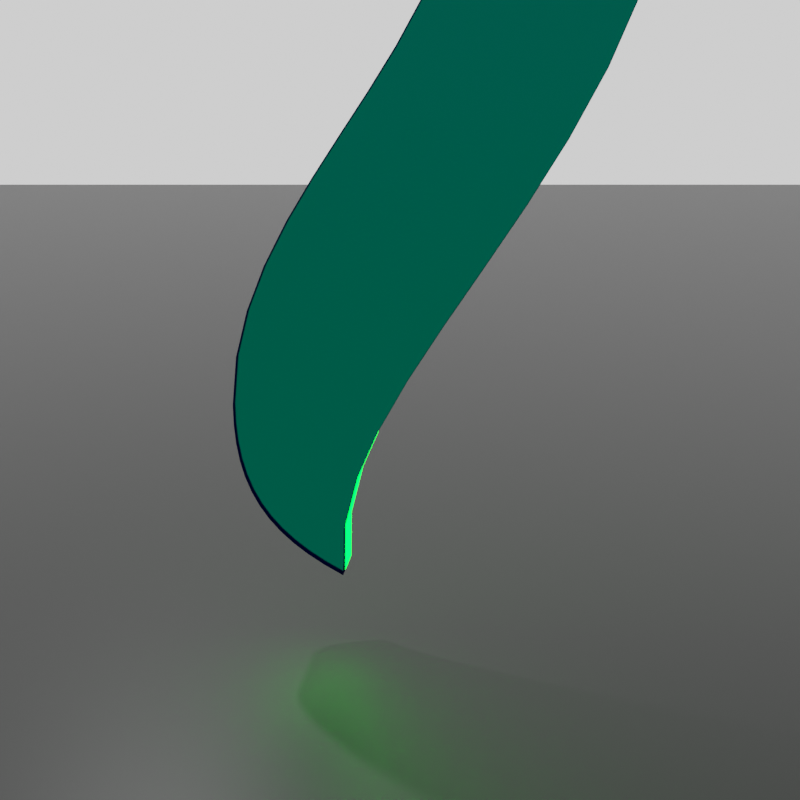 # Source: Stage.blend  (saved by Blender 2.93.21; exported with 4.5.12 LTS)
import bpy
from mathutils import Matrix  # noqa: F401  (used for matrix-valued properties, if any)

bpy.ops.wm.read_factory_settings(use_empty=True)
scene = bpy.context.scene
scene.name = 'Scene'

# ---- collections
col_collection = bpy.data.collections.new('Collection'); scene.collection.children.link(col_collection)

# ---- materials (node trees are filled in below, after node groups)
mat_material_003 = bpy.data.materials.new('Material.003')
mat_material = bpy.data.materials.new('Material')
mat_material_001 = bpy.data.materials.new('Material.001')

# ---- material node trees
mat_material_003.use_nodes = True; mat_material_003.node_tree.nodes.clear()
_N = mat_material_003.node_tree.nodes; _L = mat_material_003.node_tree.links
n0 = _N.new('ShaderNodeBsdfPrincipled'); n0.name = 'Principled BSDF'; n0.location = (10, 300)
n0.distribution = 'GGX'
n0.subsurface_method = 'BURLEY'
n0.inputs[0].default_value = (0.0, 0.0, 0.0, 1.0)
n0.inputs[3].default_value = 1.45
n0.inputs[27].default_value = (0.0, 0.0, 0.0, 1.0)
n0.inputs[28].default_value = 1.0
n1 = _N.new('ShaderNodeOutputMaterial'); n1.name = 'Material Output'; n1.location = (300, 300)
_L.new(n0.outputs[0], n1.inputs[0])
n1.is_active_output = True
mat_material.use_nodes = True; mat_material.node_tree.nodes.clear()
_N = mat_material.node_tree.nodes; _L = mat_material.node_tree.links
n0 = _N.new('ShaderNodeOutputMaterial'); n0.name = 'Material Output'; n0.location = (300, 300)
n1 = _N.new('ShaderNodeEmission'); n1.name = 'Emission'; n1.location = (10, 300)
n1.inputs[0].default_value = (0.0, 1.0, 0.01472, 1.0)
n1.inputs[1].default_value = 15.0
_L.new(n1.outputs[0], n0.inputs[0])
n0.is_active_output = True
mat_material_001.use_nodes = True; mat_material_001.node_tree.nodes.clear()
_N = mat_material_001.node_tree.nodes; _L = mat_material_001.node_tree.links
n0 = _N.new('ShaderNodeOutputMaterial'); n0.name = 'Material Output'; n0.location = (300, 300)
n1 = _N.new('ShaderNodeBsdfGlass'); n1.name = 'Glass BSDF'; n1.location = (10, 300)
n1.distribution = 'BECKMANN'
n1.inputs[0].default_value = (0.008312, 0.005767, 0.2395, 1.0)
n1.inputs[1].default_value = 0.2848
n1.inputs[2].default_value = 1.45
_L.new(n1.outputs[0], n0.inputs[0])
n0.is_active_output = True

# ---- world
world_world = bpy.data.worlds.new('World'); scene.world = world_world
world_world.use_nodes = True; world_world.node_tree.nodes.clear()
_N = world_world.node_tree.nodes; _L = world_world.node_tree.links
n0 = _N.new('ShaderNodeOutputWorld'); n0.name = 'World Output'; n0.location = (300, 300)
n1 = _N.new('ShaderNodeBackground'); n1.name = 'Background'; n1.location = (10, 300)
n1.inputs[0].default_value = (1.0, 1.0, 1.0, 1.0)
_L.new(n1.outputs[0], n0.inputs[0])
n0.is_active_output = True
world_world.color = (0.05088, 0.05088, 0.05088)
world_world.use_sun_shadow = False
world_world.sun_shadow_jitter_overblur = 0.0

# ---- cameras
cam_camera = bpy.data.cameras.new('Camera')
cam_camera.clip_end = 100.0
cam_camera.ortho_scale = 7.314

# ---- lights
light_light = bpy.data.lights.new('Light', 'POINT')
light_light.transmission_factor = 0.0
light_light.energy = 1000.0
light_light.shadow_soft_size = 0.1
light_light.shadow_maximum_resolution = 0.006
light_light.use_absolute_resolution = True

# ---- meshes
me_plane = bpy.data.meshes.new('Plane')
me_plane.from_pydata([(-1.0, -1.0, 0.0), (1.0, -1.0, 0.0), (-1.0, 1.0, 0.0), (1.0, 1.0, 0.0)], [], [(0, 1, 3, 2)])
_uv = me_plane.uv_layers.new(name='UVMap')
_uv.uv.foreach_set('vector', [0.0, 0.0, 1.0, 0.0, 1.0, 1.0, 0.0, 1.0])
me_plane.materials.append(mat_material_003)
me_plane.use_remesh_fix_poles = True
me_plane.use_remesh_preserve_attributes = False
me_plane.update()

# ---- curves / text
txt_text = bpy.data.curves.new('Text', 'FONT')
txt_text.dimensions = '2D'
txt_text.body = '?'
txt_text.materials.append(mat_material)
txt_text.extrude = 0.05
txt_text.align_x = 'CENTER'
txt_text.align_y = 'CENTER'
txt_text.size = 4.64
txt_text_001 = bpy.data.curves.new('Text.001', 'FONT')
txt_text_001.dimensions = '2D'
txt_text_001.body = '?'
txt_text_001.materials.append(mat_material_001)
txt_text_001.materials.append(mat_material_001)
txt_text_001.extrude = 0.02
txt_text_001.align_x = 'CENTER'
txt_text_001.align_y = 'CENTER'
txt_text_001.size = 4.64

# ---- objects
ob_light = bpy.data.objects.new('Light', light_light)
ob_camera = bpy.data.objects.new('Camera', cam_camera)
ob_plane = bpy.data.objects.new('Plane', me_plane)
ob_text = bpy.data.objects.new('Text', txt_text)
ob_text_001 = bpy.data.objects.new('Text.001', txt_text_001)

# ---- transforms, parenting, visibility, modifiers, constraints
ob_light.location = (3.378, 0.4736, 5.904)
ob_light.rotation_euler = (0.6503, 0.05522, 1.866)
ob_light.lock_rotations_4d = False
ob_light.empty_display_type = 'ARROWS'
ob_light.color = (0.0, 0.0, 0.0, 0.0)
ob_light.lineart.crease_threshold = 0.0
ob_camera.location = (-7.945, 5.946, 4.104)
ob_camera.rotation_euler = (1.333, -4.772e-07, -2.257)
ob_camera.lock_rotations_4d = False
ob_camera.empty_display_type = 'ARROWS'
ob_camera.color = (0.0, 0.0, 0.0, 0.0)
ob_camera.display_type = 'WIRE'
ob_camera.lineart.crease_threshold = 0.0
ob_plane.location = (0.0, 0.0, -0.6078)
ob_plane.scale = (-120.0, -120.0, -120.0)
ob_text.location = (-0.3664, -0.2775, 2.257)
ob_text.rotation_euler = (1.569, 0.01687, 3.923)
ob_text.scale = (3.67, 3.67, 3.67)
ob_text_001.location = (-0.5407, -0.1018, 2.257)
ob_text_001.rotation_euler = (1.569, 0.01687, 3.923)
ob_text_001.scale = (3.67, 3.67, 3.67)

# ---- collection membership
col_collection.objects.link(ob_light)
col_collection.objects.link(ob_camera)
col_collection.objects.link(ob_plane)
col_collection.objects.link(ob_text)
col_collection.objects.link(ob_text_001)

# ---- scene / render settings (as saved in the file)
scene.camera = ob_camera
scene.frame_start = 1; scene.frame_end = 250; scene.frame_set(0)
scene.render.engine = 'CYCLES'
scene.render.resolution_x = 1000
scene.render.resolution_y = 1000
scene.cycles.use_denoising = False
scene.cycles.samples = 128
scene.cycles.sampling_pattern = 'TABULATED_SOBOL'
scene.cycles.use_adaptive_sampling = False
scene.cycles.use_light_tree = False
scene.view_settings.view_transform = 'Filmic'
bpy.context.view_layer.update()
